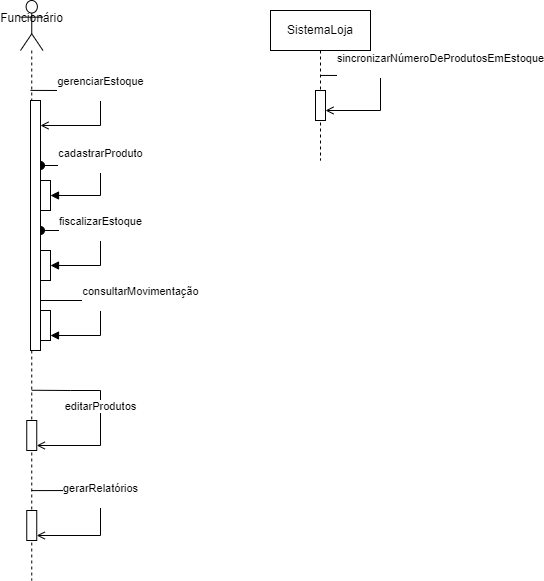

The diagram above was exported from draw.io. Its source (the exported page's mxGraphModel, read from the mxfile embedded in the PNG):
<mxGraphModel dx="1393" dy="788" grid="1" gridSize="10" guides="1" tooltips="1" connect="1" arrows="1" fold="1" page="1" pageScale="1" pageWidth="827" pageHeight="1169" math="0" shadow="0">
  <root>
    <mxCell id="0" />
    <mxCell id="1" parent="0" />
    <mxCell id="g6sFn18fRs4YydXD_49f-8" style="edgeStyle=orthogonalEdgeStyle;rounded=0;orthogonalLoop=1;jettySize=auto;html=1;exitX=0.5;exitY=1;exitDx=0;exitDy=0;" edge="1" parent="1">
      <mxGeometry relative="1" as="geometry">
        <mxPoint x="535" y="120" as="sourcePoint" />
        <mxPoint x="535" y="120" as="targetPoint" />
      </mxGeometry>
    </mxCell>
    <mxCell id="g6sFn18fRs4YydXD_49f-12" value="SistemaLoja" style="shape=umlLifeline;perimeter=lifelinePerimeter;whiteSpace=wrap;html=1;container=1;dropTarget=0;collapsible=0;recursiveResize=0;outlineConnect=0;portConstraint=eastwest;newEdgeStyle={&quot;curved&quot;:0,&quot;rounded&quot;:0};" vertex="1" parent="1">
      <mxGeometry x="500" y="120" width="100" height="150" as="geometry" />
    </mxCell>
    <mxCell id="g6sFn18fRs4YydXD_49f-40" value="sincronizarNúmeroDeProdutosEmEstoque&lt;div&gt;&lt;br&gt;&lt;/div&gt;" style="html=1;verticalAlign=bottom;endArrow=open;curved=0;rounded=0;exitX=0.5;exitY=0.433;exitDx=0;exitDy=0;exitPerimeter=0;entryX=1;entryY=1;entryDx=0;entryDy=-5;entryPerimeter=0;endFill=0;" edge="1" parent="g6sFn18fRs4YydXD_49f-12" source="g6sFn18fRs4YydXD_49f-12">
      <mxGeometry x="-0.1333" y="60" width="80" relative="1" as="geometry">
        <mxPoint x="55" y="65" as="sourcePoint" />
        <mxPoint x="55" y="100" as="targetPoint" />
        <Array as="points">
          <mxPoint x="110" y="65" />
          <mxPoint x="110" y="100" />
        </Array>
        <mxPoint as="offset" />
      </mxGeometry>
    </mxCell>
    <mxCell id="g6sFn18fRs4YydXD_49f-76" value="" style="html=1;points=[[0,0,0,0,5],[0,1,0,0,-5],[1,0,0,0,5],[1,1,0,0,-5]];perimeter=orthogonalPerimeter;outlineConnect=0;targetShapes=umlLifeline;portConstraint=eastwest;newEdgeStyle={&quot;curved&quot;:0,&quot;rounded&quot;:0};" vertex="1" parent="g6sFn18fRs4YydXD_49f-12">
      <mxGeometry x="45" y="80" width="10" height="30" as="geometry" />
    </mxCell>
    <mxCell id="g6sFn18fRs4YydXD_49f-60" value="cadastrarProduto&lt;div&gt;&lt;br&gt;&lt;/div&gt;" style="html=1;verticalAlign=bottom;startArrow=oval;startFill=1;endArrow=block;startSize=8;curved=0;rounded=0;exitX=1;exitY=0.26;exitDx=0;exitDy=0;exitPerimeter=0;" edge="1" parent="1" source="g6sFn18fRs4YydXD_49f-70">
      <mxGeometry width="60" relative="1" as="geometry">
        <mxPoint x="265" y="275" as="sourcePoint" />
        <mxPoint x="280" y="305" as="targetPoint" />
        <Array as="points">
          <mxPoint x="330" y="275" />
          <mxPoint x="330" y="305" />
        </Array>
      </mxGeometry>
    </mxCell>
    <mxCell id="g6sFn18fRs4YydXD_49f-62" value="fiscalizarEstoque&lt;div&gt;&lt;br&gt;&lt;/div&gt;" style="html=1;verticalAlign=bottom;startArrow=oval;startFill=1;endArrow=block;startSize=8;curved=0;rounded=0;" edge="1" parent="1" source="g6sFn18fRs4YydXD_49f-70">
      <mxGeometry width="60" relative="1" as="geometry">
        <mxPoint x="265" y="340" as="sourcePoint" />
        <mxPoint x="280" y="375" as="targetPoint" />
        <Array as="points">
          <mxPoint x="330" y="340" />
          <mxPoint x="330" y="375" />
        </Array>
      </mxGeometry>
    </mxCell>
    <mxCell id="g6sFn18fRs4YydXD_49f-64" value="consultarMovimentação&lt;div&gt;&lt;br&gt;&lt;/div&gt;" style="html=1;verticalAlign=bottom;startArrow=oval;startFill=1;endArrow=block;startSize=8;curved=0;rounded=0;entryX=1;entryY=1;entryDx=0;entryDy=-5;entryPerimeter=0;" edge="1" parent="1" target="g6sFn18fRs4YydXD_49f-74">
      <mxGeometry x="0.0345" y="40" width="60" relative="1" as="geometry">
        <mxPoint x="265" y="410" as="sourcePoint" />
        <mxPoint x="280" y="450" as="targetPoint" />
        <Array as="points">
          <mxPoint x="330" y="410" />
          <mxPoint x="330" y="445" />
        </Array>
        <mxPoint as="offset" />
      </mxGeometry>
    </mxCell>
    <mxCell id="g6sFn18fRs4YydXD_49f-69" value="Funcionário&lt;div&gt;&lt;br&gt;&lt;/div&gt;" style="shape=umlLifeline;perimeter=lifelinePerimeter;whiteSpace=wrap;html=1;container=1;dropTarget=0;collapsible=0;recursiveResize=0;outlineConnect=0;portConstraint=eastwest;newEdgeStyle={&quot;curved&quot;:0,&quot;rounded&quot;:0};participant=umlActor;size=50;" vertex="1" parent="1">
      <mxGeometry x="250" y="110" width="22.5" height="580" as="geometry" />
    </mxCell>
    <mxCell id="g6sFn18fRs4YydXD_49f-70" value="" style="html=1;points=[[0,0,0,0,5],[0,1,0,0,-5],[1,0,0,0,5],[1,1,0,0,-5]];perimeter=orthogonalPerimeter;outlineConnect=0;targetShapes=umlLifeline;portConstraint=eastwest;newEdgeStyle={&quot;curved&quot;:0,&quot;rounded&quot;:0};" vertex="1" parent="g6sFn18fRs4YydXD_49f-69">
      <mxGeometry x="10" y="100" width="10" height="250" as="geometry" />
    </mxCell>
    <mxCell id="g6sFn18fRs4YydXD_49f-75" value="" style="html=1;points=[[0,0,0,0,5],[0,1,0,0,-5],[1,0,0,0,5],[1,1,0,0,-5]];perimeter=orthogonalPerimeter;outlineConnect=0;targetShapes=umlLifeline;portConstraint=eastwest;newEdgeStyle={&quot;curved&quot;:0,&quot;rounded&quot;:0};" vertex="1" parent="g6sFn18fRs4YydXD_49f-69">
      <mxGeometry x="6.25" y="420" width="10" height="30" as="geometry" />
    </mxCell>
    <mxCell id="g6sFn18fRs4YydXD_49f-77" value="" style="html=1;points=[[0,0,0,0,5],[0,1,0,0,-5],[1,0,0,0,5],[1,1,0,0,-5]];perimeter=orthogonalPerimeter;outlineConnect=0;targetShapes=umlLifeline;portConstraint=eastwest;newEdgeStyle={&quot;curved&quot;:0,&quot;rounded&quot;:0};" vertex="1" parent="g6sFn18fRs4YydXD_49f-69">
      <mxGeometry x="6.25" y="510" width="10" height="30" as="geometry" />
    </mxCell>
    <mxCell id="g6sFn18fRs4YydXD_49f-67" value="gerarRelatórios&lt;div&gt;&lt;br&gt;&lt;/div&gt;" style="html=1;verticalAlign=bottom;endArrow=open;curved=0;rounded=0;exitX=0.5;exitY=0.845;exitDx=0;exitDy=0;exitPerimeter=0;endFill=0;entryX=1;entryY=1;entryDx=0;entryDy=-5;entryPerimeter=0;" edge="1" parent="g6sFn18fRs4YydXD_49f-69" source="g6sFn18fRs4YydXD_49f-69" target="g6sFn18fRs4YydXD_49f-77">
      <mxGeometry width="80" relative="1" as="geometry">
        <mxPoint x="15" y="490" as="sourcePoint" />
        <mxPoint x="20" y="545" as="targetPoint" />
        <Array as="points">
          <mxPoint x="80" y="490" />
          <mxPoint x="80" y="535" />
        </Array>
      </mxGeometry>
    </mxCell>
    <mxCell id="g6sFn18fRs4YydXD_49f-68" value="editarProdutos" style="html=1;verticalAlign=bottom;endArrow=open;curved=0;rounded=0;entryX=1;entryY=1;entryDx=0;entryDy=-5;entryPerimeter=0;exitX=0.5;exitY=0.672;exitDx=0;exitDy=0;exitPerimeter=0;endFill=0;" edge="1" parent="g6sFn18fRs4YydXD_49f-69" source="g6sFn18fRs4YydXD_49f-69" target="g6sFn18fRs4YydXD_49f-75">
      <mxGeometry width="80" relative="1" as="geometry">
        <mxPoint x="15" y="395" as="sourcePoint" />
        <mxPoint x="15" y="455" as="targetPoint" />
        <Array as="points">
          <mxPoint x="50" y="390" />
          <mxPoint x="80" y="390" />
          <mxPoint x="80" y="445" />
        </Array>
      </mxGeometry>
    </mxCell>
    <mxCell id="g6sFn18fRs4YydXD_49f-58" value="gerenciarEstoque&lt;div&gt;&lt;br&gt;&lt;/div&gt;" style="html=1;verticalAlign=bottom;endArrow=open;curved=0;rounded=0;endFill=0;exitX=0.444;exitY=0.155;exitDx=0;exitDy=0;exitPerimeter=0;" edge="1" parent="g6sFn18fRs4YydXD_49f-69" source="g6sFn18fRs4YydXD_49f-69" target="g6sFn18fRs4YydXD_49f-70">
      <mxGeometry width="80" relative="1" as="geometry">
        <mxPoint x="15" y="90" as="sourcePoint" />
        <mxPoint x="10" y="115" as="targetPoint" />
        <Array as="points">
          <mxPoint x="40" y="90" />
          <mxPoint x="80" y="90" />
          <mxPoint x="80" y="100" />
          <mxPoint x="80" y="125" />
        </Array>
      </mxGeometry>
    </mxCell>
    <mxCell id="g6sFn18fRs4YydXD_49f-71" value="" style="html=1;points=[[0,0,0,0,5],[0,1,0,0,-5],[1,0,0,0,5],[1,1,0,0,-5]];perimeter=orthogonalPerimeter;outlineConnect=0;targetShapes=umlLifeline;portConstraint=eastwest;newEdgeStyle={&quot;curved&quot;:0,&quot;rounded&quot;:0};" vertex="1" parent="1">
      <mxGeometry x="270" y="290" width="10" height="30" as="geometry" />
    </mxCell>
    <mxCell id="g6sFn18fRs4YydXD_49f-72" value="" style="html=1;points=[[0,0,0,0,5],[0,1,0,0,-5],[1,0,0,0,5],[1,1,0,0,-5]];perimeter=orthogonalPerimeter;outlineConnect=0;targetShapes=umlLifeline;portConstraint=eastwest;newEdgeStyle={&quot;curved&quot;:0,&quot;rounded&quot;:0};" vertex="1" parent="1">
      <mxGeometry x="270" y="360" width="10" height="30" as="geometry" />
    </mxCell>
    <mxCell id="g6sFn18fRs4YydXD_49f-74" value="" style="html=1;points=[[0,0,0,0,5],[0,1,0,0,-5],[1,0,0,0,5],[1,1,0,0,-5]];perimeter=orthogonalPerimeter;outlineConnect=0;targetShapes=umlLifeline;portConstraint=eastwest;newEdgeStyle={&quot;curved&quot;:0,&quot;rounded&quot;:0};" vertex="1" parent="1">
      <mxGeometry x="270" y="420" width="10" height="30" as="geometry" />
    </mxCell>
  </root>
</mxGraphModel>